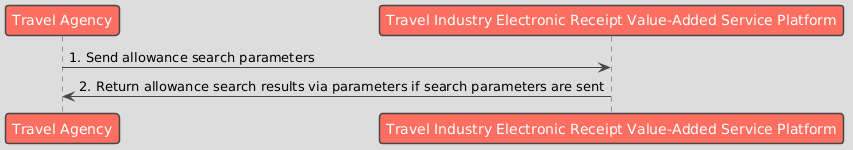

The diagram above was rendered by PlantUML. Its source (embedded in the PNG):
@startuml
!theme toy
skinparam defaultFontName "Microsoft JhengHei"

participant "Travel Agency" as Business
participant "Travel Industry Electronic Receipt Value-Added Service Platform" as Platform

Business -> Platform : 1. Send allowance search parameters
Platform -> Business : 2. Return allowance search results via parameters if search parameters are sent
@enduml